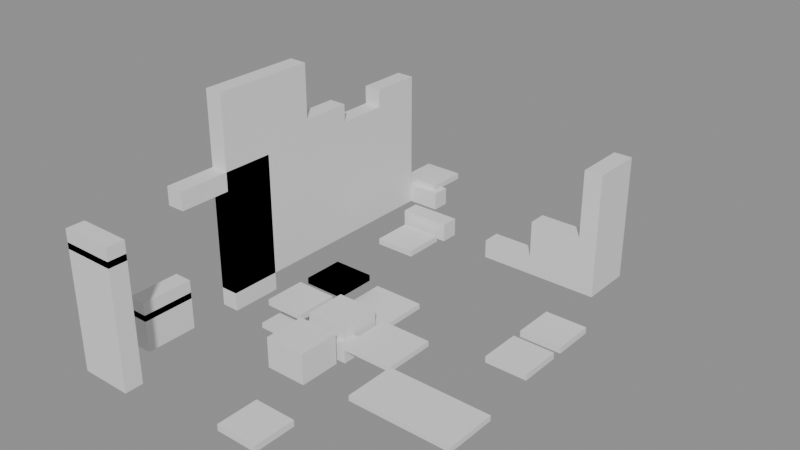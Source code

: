 # Source: building_lego.blend  (saved by Blender 5.0.119; exported with 4.5.12 LTS)
import bpy
from mathutils import Matrix  # noqa: F401  (used for matrix-valued properties, if any)

bpy.ops.wm.read_factory_settings(use_empty=True)
scene = bpy.context.scene
scene.name = 'Scene'

# ---- collections
col_01_paredes_externas = bpy.data.collections.new('01_Paredes_Externas'); scene.collection.children.link(col_01_paredes_externas)
col_02_paredes_internas = bpy.data.collections.new('02_Paredes_Internas'); scene.collection.children.link(col_02_paredes_internas)
col_03_pisos_escadas = bpy.data.collections.new('03_Pisos_Escadas'); scene.collection.children.link(col_03_pisos_escadas)
col_04_moveis_decoracoes = bpy.data.collections.new('04_Moveis_Decoracoes'); scene.collection.children.link(col_04_moveis_decoracoes)

# ---- materials (node trees are filled in below, after node groups)
mat_mat_parede_externa = bpy.data.materials.new('Mat_Parede_Externa')
mat_mat_parede_interna = bpy.data.materials.new('Mat_Parede_Interna')
mat_mat_pisos = bpy.data.materials.new('Mat_Pisos')
mat_mat_moveis = bpy.data.materials.new('Mat_Moveis')

# ---- material node trees
mat_mat_parede_externa.use_nodes = True; mat_mat_parede_externa.node_tree.nodes.clear()
_N = mat_mat_parede_externa.node_tree.nodes; _L = mat_mat_parede_externa.node_tree.links
n0 = _N.new('ShaderNodeBsdfPrincipled'); n0.name = 'BSDF - Pré-fundamentado'; n0.location = (-200, 100)
n1 = _N.new('ShaderNodeOutputMaterial'); n1.name = 'Saída de material'; n1.location = (200, 100)
_L.new(n0.outputs[0], n1.inputs[0])
n1.is_active_output = True
mat_mat_parede_interna.use_nodes = True; mat_mat_parede_interna.node_tree.nodes.clear()
_N = mat_mat_parede_interna.node_tree.nodes; _L = mat_mat_parede_interna.node_tree.links
n0 = _N.new('ShaderNodeBsdfPrincipled'); n0.name = 'BSDF - Pré-fundamentado'; n0.location = (-200, 100)
n1 = _N.new('ShaderNodeOutputMaterial'); n1.name = 'Saída de material'; n1.location = (200, 100)
_L.new(n0.outputs[0], n1.inputs[0])
n1.is_active_output = True
mat_mat_pisos.use_nodes = True; mat_mat_pisos.node_tree.nodes.clear()
_N = mat_mat_pisos.node_tree.nodes; _L = mat_mat_pisos.node_tree.links
n0 = _N.new('ShaderNodeBsdfPrincipled'); n0.name = 'BSDF - Pré-fundamentado'; n0.location = (-200, 100)
n1 = _N.new('ShaderNodeOutputMaterial'); n1.name = 'Saída de material'; n1.location = (200, 100)
_L.new(n0.outputs[0], n1.inputs[0])
n1.is_active_output = True
mat_mat_moveis.use_nodes = True; mat_mat_moveis.node_tree.nodes.clear()
_N = mat_mat_moveis.node_tree.nodes; _L = mat_mat_moveis.node_tree.links
n0 = _N.new('ShaderNodeBsdfPrincipled'); n0.name = 'BSDF - Pré-fundamentado'; n0.location = (-200, 100)
n1 = _N.new('ShaderNodeOutputMaterial'); n1.name = 'Saída de material'; n1.location = (200, 100)
_L.new(n0.outputs[0], n1.inputs[0])
n1.is_active_output = True

# ---- meshes
me_bloco_secret_door_842_2112_z_2 = bpy.data.meshes.new('Bloco_secret_door_842_2112_z-2')
me_bloco_secret_door_842_2112_z_2.from_pydata([(-0.5, -0.175, -1.2), (0.5, -0.175, -1.2), (0.5, 0.175, -1.2), (-0.5, 0.175, -1.2), (-0.5, -0.175, 1.2), (0.5, -0.175, 1.2), (0.5, 0.175, 1.2), (-0.5, 0.175, 1.2)], [], [(0, 1, 2, 3), (4, 7, 6, 5), (0, 4, 5, 1), (2, 6, 7, 3), (0, 3, 7, 4), (1, 5, 6, 2)])
me_bloco_secret_door_842_2112_z_2.materials.append(mat_mat_parede_externa)
me_bloco_secret_door_842_2112_z_2.update()
me_bloco_stone_arch_842_2112_z17 = bpy.data.meshes.new('Bloco_stone_arch_842_2112_z17')
me_bloco_stone_arch_842_2112_z17.from_pydata([(-0.5, -0.175, -0.18), (0.5, -0.175, -0.18), (0.5, 0.175, -0.18), (-0.5, 0.175, -0.18), (-0.5, -0.175, 0.18), (0.5, -0.175, 0.18), (0.5, 0.175, 0.18), (-0.5, 0.175, 0.18)], [], [(0, 1, 2, 3), (4, 7, 6, 5), (0, 4, 5, 1), (2, 6, 7, 3), (0, 3, 7, 4), (1, 5, 6, 2)])
me_bloco_stone_arch_842_2112_z17.materials.append(mat_mat_parede_externa)
me_bloco_stone_arch_842_2112_z17.update()
me_bloco_stone_post_842_2120_z0 = bpy.data.meshes.new('Bloco_stone_post_842_2120_z0')
me_bloco_stone_post_842_2120_z0.from_pydata([(-0.5, -0.175, -0.18), (0.5, -0.175, -0.18), (0.5, 0.175, -0.18), (-0.5, 0.175, -0.18), (-0.5, -0.175, 0.18), (0.5, -0.175, 0.18), (0.5, 0.175, 0.18), (-0.5, 0.175, 0.18)], [], [(0, 1, 2, 3), (4, 7, 6, 5), (0, 4, 5, 1), (2, 6, 7, 3), (0, 3, 7, 4), (1, 5, 6, 2)])
me_bloco_stone_post_842_2120_z0.materials.append(mat_mat_parede_externa)
me_bloco_stone_post_842_2120_z0.update()
me_bloco_stone_wall_842_2113_z_2 = bpy.data.meshes.new('Bloco_stone_wall_842_2113_z-2')
me_bloco_stone_wall_842_2113_z_2.from_pydata([(-0.175, -0.5, -0.18), (0.175, -0.5, -0.18), (0.175, 0.5, -0.18), (-0.175, 0.5, -0.18), (-0.175, -0.5, 0.18), (0.175, -0.5, 0.18), (0.175, 0.5, 0.18), (-0.175, 0.5, 0.18)], [], [(0, 1, 2, 3), (4, 7, 6, 5), (0, 4, 5, 1), (2, 6, 7, 3), (0, 3, 7, 4), (1, 5, 6, 2)])
me_bloco_stone_wall_842_2113_z_2.materials.append(mat_mat_parede_externa)
me_bloco_stone_wall_842_2113_z_2.update()
me_bloco_stone_wall_842_2113_z1 = bpy.data.meshes.new('Bloco_stone_wall_842_2113_z1')
me_bloco_stone_wall_842_2113_z1.from_pydata([(-0.175, -0.5, -0.18), (0.175, -0.5, -0.18), (0.175, 0.5, -0.18), (-0.175, 0.5, -0.18), (-0.175, -0.5, 0.18), (0.175, -0.5, 0.18), (0.175, 0.5, 0.18), (-0.175, 0.5, 0.18)], [], [(0, 1, 2, 3), (4, 7, 6, 5), (0, 4, 5, 1), (2, 6, 7, 3), (0, 3, 7, 4), (1, 5, 6, 2)])
me_bloco_stone_wall_842_2113_z1.materials.append(mat_mat_parede_externa)
me_bloco_stone_wall_842_2113_z1.update()
me_bloco_stone_arch_842_2113_z3 = bpy.data.meshes.new('Bloco_stone_arch_842_2113_z3')
me_bloco_stone_arch_842_2113_z3.from_pydata([(-0.175, -0.5, -0.18), (0.175, -0.5, -0.18), (0.175, 0.5, -0.18), (-0.175, 0.5, -0.18), (-0.175, -0.5, 0.18), (0.175, -0.5, 0.18), (0.175, 0.5, 0.18), (-0.175, 0.5, 0.18)], [], [(0, 1, 2, 3), (4, 7, 6, 5), (0, 4, 5, 1), (2, 6, 7, 3), (0, 3, 7, 4), (1, 5, 6, 2)])
me_bloco_stone_arch_842_2113_z3.materials.append(mat_mat_parede_externa)
me_bloco_stone_arch_842_2113_z3.update()
me_bloco_stone_arch_842_2114_z17 = bpy.data.meshes.new('Bloco_stone_arch_842_2114_z17')
me_bloco_stone_arch_842_2114_z17.from_pydata([(-0.175, -0.5, -0.18), (0.175, -0.5, -0.18), (0.175, 0.5, -0.18), (-0.175, 0.5, -0.18), (-0.175, -0.5, 0.18), (0.175, -0.5, 0.18), (0.175, 0.5, 0.18), (-0.175, 0.5, 0.18)], [], [(0, 1, 2, 3), (4, 7, 6, 5), (0, 4, 5, 1), (2, 6, 7, 3), (0, 3, 7, 4), (1, 5, 6, 2)])
me_bloco_stone_arch_842_2114_z17.materials.append(mat_mat_parede_externa)
me_bloco_stone_arch_842_2114_z17.update()
me_bloco_stone_wall_842_2115_z_3 = bpy.data.meshes.new('Bloco_stone_wall_842_2115_z-3')
me_bloco_stone_wall_842_2115_z_3.from_pydata([(-0.175, -0.5, -1.2), (0.175, -0.5, -1.2), (0.175, 0.5, -1.2), (-0.175, 0.5, -1.2), (-0.175, -0.5, 1.2), (0.175, -0.5, 1.2), (0.175, 0.5, 1.2), (-0.175, 0.5, 1.2)], [], [(0, 1, 2, 3), (4, 7, 6, 5), (0, 4, 5, 1), (2, 6, 7, 3), (0, 3, 7, 4), (1, 5, 6, 2)])
me_bloco_stone_wall_842_2115_z_3.materials.append(mat_mat_parede_externa)
me_bloco_stone_wall_842_2115_z_3.update()
me_bloco_stone_arch_842_2115_z0 = bpy.data.meshes.new('Bloco_stone_arch_842_2115_z0')
me_bloco_stone_arch_842_2115_z0.from_pydata([(-0.175, -0.5, -1.2), (0.175, -0.5, -1.2), (0.175, 0.5, -1.2), (-0.175, 0.5, -1.2), (-0.175, -0.5, 1.2), (0.175, -0.5, 1.2), (0.175, 0.5, 1.2), (-0.175, 0.5, 1.2)], [], [(0, 1, 2, 3), (4, 7, 6, 5), (0, 4, 5, 1), (2, 6, 7, 3), (0, 3, 7, 4), (1, 5, 6, 2)])
me_bloco_stone_arch_842_2115_z0.materials.append(mat_mat_parede_externa)
me_bloco_stone_arch_842_2115_z0.update()
me_bloco_stone_post_842_2115_z17 = bpy.data.meshes.new('Bloco_stone_post_842_2115_z17')
me_bloco_stone_post_842_2115_z17.from_pydata([(-0.175, -0.5, -0.18), (0.175, -0.5, -0.18), (0.175, 0.5, -0.18), (-0.175, 0.5, -0.18), (-0.175, -0.5, 0.18), (0.175, -0.5, 0.18), (0.175, 0.5, 0.18), (-0.175, 0.5, 0.18)], [], [(0, 1, 2, 3), (4, 7, 6, 5), (0, 4, 5, 1), (2, 6, 7, 3), (0, 3, 7, 4), (1, 5, 6, 2)])
me_bloco_stone_post_842_2115_z17.materials.append(mat_mat_parede_externa)
me_bloco_stone_post_842_2115_z17.update()
me_bloco_stone_wall_842_2115_z20 = bpy.data.meshes.new('Bloco_stone_wall_842_2115_z20')
me_bloco_stone_wall_842_2115_z20.from_pydata([(-0.175, -0.5, -0.18), (0.175, -0.5, -0.18), (0.175, 0.5, -0.18), (-0.175, 0.5, -0.18), (-0.175, -0.5, 0.18), (0.175, -0.5, 0.18), (0.175, 0.5, 0.18), (-0.175, 0.5, 0.18)], [], [(0, 1, 2, 3), (4, 7, 6, 5), (0, 4, 5, 1), (2, 6, 7, 3), (0, 3, 7, 4), (1, 5, 6, 2)])
me_bloco_stone_wall_842_2115_z20.materials.append(mat_mat_parede_externa)
me_bloco_stone_wall_842_2115_z20.update()
me_bloco_stone_post_842_2115_z23 = bpy.data.meshes.new('Bloco_stone_post_842_2115_z23')
me_bloco_stone_post_842_2115_z23.from_pydata([(-0.175, -0.5, -0.18), (0.175, -0.5, -0.18), (0.175, 0.5, -0.18), (-0.175, 0.5, -0.18), (-0.175, -0.5, 0.18), (0.175, -0.5, 0.18), (0.175, 0.5, 0.18), (-0.175, 0.5, 0.18)], [], [(0, 1, 2, 3), (4, 7, 6, 5), (0, 4, 5, 1), (2, 6, 7, 3), (0, 3, 7, 4), (1, 5, 6, 2)])
me_bloco_stone_post_842_2115_z23.materials.append(mat_mat_parede_externa)
me_bloco_stone_post_842_2115_z23.update()
me_bloco_stone_arch_842_2115_z26 = bpy.data.meshes.new('Bloco_stone_arch_842_2115_z26')
me_bloco_stone_arch_842_2115_z26.from_pydata([(-0.175, -0.5, -0.18), (0.175, -0.5, -0.18), (0.175, 0.5, -0.18), (-0.175, 0.5, -0.18), (-0.175, -0.5, 0.18), (0.175, -0.5, 0.18), (0.175, 0.5, 0.18), (-0.175, 0.5, 0.18)], [], [(0, 1, 2, 3), (4, 7, 6, 5), (0, 4, 5, 1), (2, 6, 7, 3), (0, 3, 7, 4), (1, 5, 6, 2)])
me_bloco_stone_arch_842_2115_z26.materials.append(mat_mat_parede_externa)
me_bloco_stone_arch_842_2115_z26.update()
me_bloco_stone_post_842_2115_z29 = bpy.data.meshes.new('Bloco_stone_post_842_2115_z29')
me_bloco_stone_post_842_2115_z29.from_pydata([(-0.175, -0.5, -0.18), (0.175, -0.5, -0.18), (0.175, 0.5, -0.18), (-0.175, 0.5, -0.18), (-0.175, -0.5, 0.18), (0.175, -0.5, 0.18), (0.175, 0.5, 0.18), (-0.175, 0.5, 0.18)], [], [(0, 1, 2, 3), (4, 7, 6, 5), (0, 4, 5, 1), (2, 6, 7, 3), (0, 3, 7, 4), (1, 5, 6, 2)])
me_bloco_stone_post_842_2115_z29.materials.append(mat_mat_parede_externa)
me_bloco_stone_post_842_2115_z29.update()
me_bloco_stone_wall_842_2116_z0 = bpy.data.meshes.new('Bloco_stone_wall_842_2116_z0')
me_bloco_stone_wall_842_2116_z0.from_pydata([(-0.175, -0.5, -1.2), (0.175, -0.5, -1.2), (0.175, 0.5, -1.2), (-0.175, 0.5, -1.2), (-0.175, -0.5, 1.2), (0.175, -0.5, 1.2), (0.175, 0.5, 1.2), (-0.175, 0.5, 1.2)], [], [(0, 1, 2, 3), (4, 7, 6, 5), (0, 4, 5, 1), (2, 6, 7, 3), (0, 3, 7, 4), (1, 5, 6, 2)])
me_bloco_stone_wall_842_2116_z0.materials.append(mat_mat_parede_externa)
me_bloco_stone_wall_842_2116_z0.update()
me_bloco_stone_arch_842_2116_z20 = bpy.data.meshes.new('Bloco_stone_arch_842_2116_z20')
me_bloco_stone_arch_842_2116_z20.from_pydata([(-0.175, -0.5, -0.18), (0.175, -0.5, -0.18), (0.175, 0.5, -0.18), (-0.175, 0.5, -0.18), (-0.175, -0.5, 0.18), (0.175, -0.5, 0.18), (0.175, 0.5, 0.18), (-0.175, 0.5, 0.18)], [], [(0, 1, 2, 3), (4, 7, 6, 5), (0, 4, 5, 1), (2, 6, 7, 3), (0, 3, 7, 4), (1, 5, 6, 2)])
me_bloco_stone_arch_842_2116_z20.materials.append(mat_mat_parede_externa)
me_bloco_stone_arch_842_2116_z20.update()
me_bloco_stone_post_842_2116_z23 = bpy.data.meshes.new('Bloco_stone_post_842_2116_z23')
me_bloco_stone_post_842_2116_z23.from_pydata([(-0.175, -0.5, -0.18), (0.175, -0.5, -0.18), (0.175, 0.5, -0.18), (-0.175, 0.5, -0.18), (-0.175, -0.5, 0.18), (0.175, -0.5, 0.18), (0.175, 0.5, 0.18), (-0.175, 0.5, 0.18)], [], [(0, 1, 2, 3), (4, 7, 6, 5), (0, 4, 5, 1), (2, 6, 7, 3), (0, 3, 7, 4), (1, 5, 6, 2)])
me_bloco_stone_post_842_2116_z23.materials.append(mat_mat_parede_externa)
me_bloco_stone_post_842_2116_z23.update()
me_bloco_stone_post_842_2116_z26 = bpy.data.meshes.new('Bloco_stone_post_842_2116_z26')
me_bloco_stone_post_842_2116_z26.from_pydata([(-0.175, -0.5, -0.18), (0.175, -0.5, -0.18), (0.175, 0.5, -0.18), (-0.175, 0.5, -0.18), (-0.175, -0.5, 0.18), (0.175, -0.5, 0.18), (0.175, 0.5, 0.18), (-0.175, 0.5, 0.18)], [], [(0, 1, 2, 3), (4, 7, 6, 5), (0, 4, 5, 1), (2, 6, 7, 3), (0, 3, 7, 4), (1, 5, 6, 2)])
me_bloco_stone_post_842_2116_z26.materials.append(mat_mat_parede_externa)
me_bloco_stone_post_842_2116_z26.update()
me_bloco_stone_arch_842_2116_z29 = bpy.data.meshes.new('Bloco_stone_arch_842_2116_z29')
me_bloco_stone_arch_842_2116_z29.from_pydata([(-0.175, -0.5, -0.18), (0.175, -0.5, -0.18), (0.175, 0.5, -0.18), (-0.175, 0.5, -0.18), (-0.175, -0.5, 0.18), (0.175, -0.5, 0.18), (0.175, 0.5, 0.18), (-0.175, 0.5, 0.18)], [], [(0, 1, 2, 3), (4, 7, 6, 5), (0, 4, 5, 1), (2, 6, 7, 3), (0, 3, 7, 4), (1, 5, 6, 2)])
me_bloco_stone_arch_842_2116_z29.materials.append(mat_mat_parede_externa)
me_bloco_stone_arch_842_2116_z29.update()
me_bloco_stone_wall_842_2117_z0 = bpy.data.meshes.new('Bloco_stone_wall_842_2117_z0')
me_bloco_stone_wall_842_2117_z0.from_pydata([(-0.175, -0.5, -1.2), (0.175, -0.5, -1.2), (0.175, 0.5, -1.2), (-0.175, 0.5, -1.2), (-0.175, -0.5, 1.2), (0.175, -0.5, 1.2), (0.175, 0.5, 1.2), (-0.175, 0.5, 1.2)], [], [(0, 1, 2, 3), (4, 7, 6, 5), (0, 4, 5, 1), (2, 6, 7, 3), (0, 3, 7, 4), (1, 5, 6, 2)])
me_bloco_stone_wall_842_2117_z0.materials.append(mat_mat_parede_externa)
me_bloco_stone_wall_842_2117_z0.update()
me_bloco_stone_arch_842_2117_z20 = bpy.data.meshes.new('Bloco_stone_arch_842_2117_z20')
me_bloco_stone_arch_842_2117_z20.from_pydata([(-0.175, -0.5, -0.18), (0.175, -0.5, -0.18), (0.175, 0.5, -0.18), (-0.175, 0.5, -0.18), (-0.175, -0.5, 0.18), (0.175, -0.5, 0.18), (0.175, 0.5, 0.18), (-0.175, 0.5, 0.18)], [], [(0, 1, 2, 3), (4, 7, 6, 5), (0, 4, 5, 1), (2, 6, 7, 3), (0, 3, 7, 4), (1, 5, 6, 2)])
me_bloco_stone_arch_842_2117_z20.materials.append(mat_mat_parede_externa)
me_bloco_stone_arch_842_2117_z20.update()
me_bloco_stone_wall_842_2118_z0 = bpy.data.meshes.new('Bloco_stone_wall_842_2118_z0')
me_bloco_stone_wall_842_2118_z0.from_pydata([(-0.175, -0.5, -1.2), (0.175, -0.5, -1.2), (0.175, 0.5, -1.2), (-0.175, 0.5, -1.2), (-0.175, -0.5, 1.2), (0.175, -0.5, 1.2), (0.175, 0.5, 1.2), (-0.175, 0.5, 1.2)], [], [(0, 1, 2, 3), (4, 7, 6, 5), (0, 4, 5, 1), (2, 6, 7, 3), (0, 3, 7, 4), (1, 5, 6, 2)])
me_bloco_stone_wall_842_2118_z0.materials.append(mat_mat_parede_externa)
me_bloco_stone_wall_842_2118_z0.update()
me_bloco_stone_wall_842_2119_z0 = bpy.data.meshes.new('Bloco_stone_wall_842_2119_z0')
me_bloco_stone_wall_842_2119_z0.from_pydata([(-0.175, -0.5, -1.2), (0.175, -0.5, -1.2), (0.175, 0.5, -1.2), (-0.175, 0.5, -1.2), (-0.175, -0.5, 1.2), (0.175, -0.5, 1.2), (0.175, 0.5, 1.2), (-0.175, 0.5, 1.2)], [], [(0, 1, 2, 3), (4, 7, 6, 5), (0, 4, 5, 1), (2, 6, 7, 3), (0, 3, 7, 4), (1, 5, 6, 2)])
me_bloco_stone_wall_842_2119_z0.materials.append(mat_mat_parede_externa)
me_bloco_stone_wall_842_2119_z0.update()
me_bloco_stone_post_842_2119_z20 = bpy.data.meshes.new('Bloco_stone_post_842_2119_z20')
me_bloco_stone_post_842_2119_z20.from_pydata([(-0.175, -0.5, -0.18), (0.175, -0.5, -0.18), (0.175, 0.5, -0.18), (-0.175, 0.5, -0.18), (-0.175, -0.5, 0.18), (0.175, -0.5, 0.18), (0.175, 0.5, 0.18), (-0.175, 0.5, 0.18)], [], [(0, 1, 2, 3), (4, 7, 6, 5), (0, 4, 5, 1), (2, 6, 7, 3), (0, 3, 7, 4), (1, 5, 6, 2)])
me_bloco_stone_post_842_2119_z20.materials.append(mat_mat_parede_externa)
me_bloco_stone_post_842_2119_z20.update()
me_bloco_stone_wall_847_2119_z0 = bpy.data.meshes.new('Bloco_stone_wall_847_2119_z0')
me_bloco_stone_wall_847_2119_z0.from_pydata([(-0.175, -0.5, -1.2), (0.175, -0.5, -1.2), (0.175, 0.5, -1.2), (-0.175, 0.5, -1.2), (-0.175, -0.5, 1.2), (0.175, -0.5, 1.2), (0.175, 0.5, 1.2), (-0.175, 0.5, 1.2)], [], [(0, 1, 2, 3), (4, 7, 6, 5), (0, 4, 5, 1), (2, 6, 7, 3), (0, 3, 7, 4), (1, 5, 6, 2)])
me_bloco_stone_wall_847_2119_z0.materials.append(mat_mat_parede_externa)
me_bloco_stone_wall_847_2119_z0.update()
me_bloco_stone_post_844_2115_z_3 = bpy.data.meshes.new('Bloco_stone_post_844_2115_z-3')
me_bloco_stone_post_844_2115_z_3.from_pydata([(-0.5, -0.175, -0.18), (0.5, -0.175, -0.18), (0.5, 0.175, -0.18), (-0.5, 0.175, -0.18), (-0.5, -0.175, 0.18), (0.5, -0.175, 0.18), (0.5, 0.175, 0.18), (-0.5, 0.175, 0.18)], [], [(0, 1, 2, 3), (4, 7, 6, 5), (0, 4, 5, 1), (2, 6, 7, 3), (0, 3, 7, 4), (1, 5, 6, 2)])
me_bloco_stone_post_844_2115_z_3.materials.append(mat_mat_parede_interna)
me_bloco_stone_post_844_2115_z_3.update()
me_bloco_stone_arch_843_2119_z0 = bpy.data.meshes.new('Bloco_stone_arch_843_2119_z0')
me_bloco_stone_arch_843_2119_z0.from_pydata([(-0.5, -0.175, -0.18), (0.5, -0.175, -0.18), (0.5, 0.175, -0.18), (-0.5, 0.175, -0.18), (-0.5, -0.175, 0.18), (0.5, -0.175, 0.18), (0.5, 0.175, 0.18), (-0.5, 0.175, 0.18)], [], [(0, 1, 2, 3), (4, 7, 6, 5), (0, 4, 5, 1), (2, 6, 7, 3), (0, 3, 7, 4), (1, 5, 6, 2)])
me_bloco_stone_arch_843_2119_z0.materials.append(mat_mat_parede_interna)
me_bloco_stone_arch_843_2119_z0.update()
me_bloco_stone_wall_845_2119_z0 = bpy.data.meshes.new('Bloco_stone_wall_845_2119_z0')
me_bloco_stone_wall_845_2119_z0.from_pydata([(-0.5, -0.175, -0.18), (0.5, -0.175, -0.18), (0.5, 0.175, -0.18), (-0.5, 0.175, -0.18), (-0.5, -0.175, 0.18), (0.5, -0.175, 0.18), (0.5, 0.175, 0.18), (-0.5, 0.175, 0.18)], [], [(0, 1, 2, 3), (4, 7, 6, 5), (0, 4, 5, 1), (2, 6, 7, 3), (0, 3, 7, 4), (1, 5, 6, 2)])
me_bloco_stone_wall_845_2119_z0.materials.append(mat_mat_parede_interna)
me_bloco_stone_wall_845_2119_z0.update()
me_bloco_stone_wall_846_2119_z0 = bpy.data.meshes.new('Bloco_stone_wall_846_2119_z0')
me_bloco_stone_wall_846_2119_z0.from_pydata([(-0.5, -0.175, -0.18), (0.5, -0.175, -0.18), (0.5, 0.175, -0.18), (-0.5, 0.175, -0.18), (-0.5, -0.175, 0.18), (0.5, -0.175, 0.18), (0.5, 0.175, 0.18), (-0.5, 0.175, 0.18)], [], [(0, 1, 2, 3), (4, 7, 6, 5), (0, 4, 5, 1), (2, 6, 7, 3), (0, 3, 7, 4), (1, 5, 6, 2)])
me_bloco_stone_wall_846_2119_z0.materials.append(mat_mat_parede_interna)
me_bloco_stone_wall_846_2119_z0.update()
me_bloco_stone_wall_846_2119_z3 = bpy.data.meshes.new('Bloco_stone_wall_846_2119_z3')
me_bloco_stone_wall_846_2119_z3.from_pydata([(-0.5, -0.175, -0.18), (0.5, -0.175, -0.18), (0.5, 0.175, -0.18), (-0.5, 0.175, -0.18), (-0.5, -0.175, 0.18), (0.5, -0.175, 0.18), (0.5, 0.175, 0.18), (-0.5, 0.175, 0.18)], [], [(0, 1, 2, 3), (4, 7, 6, 5), (0, 4, 5, 1), (2, 6, 7, 3), (0, 3, 7, 4), (1, 5, 6, 2)])
me_bloco_stone_wall_846_2119_z3.materials.append(mat_mat_parede_interna)
me_bloco_stone_wall_846_2119_z3.update()
me_bloco_stone_arch_846_2119_z6 = bpy.data.meshes.new('Bloco_stone_arch_846_2119_z6')
me_bloco_stone_arch_846_2119_z6.from_pydata([(-0.5, -0.175, -0.18), (0.5, -0.175, -0.18), (0.5, 0.175, -0.18), (-0.5, 0.175, -0.18), (-0.5, -0.175, 0.18), (0.5, -0.175, 0.18), (0.5, 0.175, 0.18), (-0.5, 0.175, 0.18)], [], [(0, 1, 2, 3), (4, 7, 6, 5), (0, 4, 5, 1), (2, 6, 7, 3), (0, 3, 7, 4), (1, 5, 6, 2)])
me_bloco_stone_arch_846_2119_z6.materials.append(mat_mat_parede_interna)
me_bloco_stone_arch_846_2119_z6.update()
me_piso_woven_mat_846_2114_z0 = bpy.data.meshes.new('Piso_woven_mat_846_2114_z0')
me_piso_woven_mat_846_2114_z0.from_pydata([(-0.5, -0.5, -0.05), (0.5, -0.5, -0.05), (0.5, 0.5, -0.05), (-0.5, 0.5, -0.05), (-0.5, -0.5, 0.05), (0.5, -0.5, 0.05), (0.5, 0.5, 0.05), (-0.5, 0.5, 0.05)], [], [(0, 1, 2, 3), (4, 7, 6, 5), (0, 4, 5, 1), (2, 6, 7, 3), (0, 3, 7, 4), (1, 5, 6, 2)])
me_piso_woven_mat_846_2114_z0.materials.append(mat_mat_pisos)
me_piso_woven_mat_846_2114_z0.update()
me_piso_woven_mat_847_2114_z0 = bpy.data.meshes.new('Piso_woven_mat_847_2114_z0')
me_piso_woven_mat_847_2114_z0.from_pydata([(-0.5, -0.5, -0.05), (0.5, -0.5, -0.05), (0.5, 0.5, -0.05), (-0.5, 0.5, -0.05), (-0.5, -0.5, 0.05), (0.5, -0.5, 0.05), (0.5, 0.5, 0.05), (-0.5, 0.5, 0.05)], [], [(0, 1, 2, 3), (4, 7, 6, 5), (0, 4, 5, 1), (2, 6, 7, 3), (0, 3, 7, 4), (1, 5, 6, 2)])
me_piso_woven_mat_847_2114_z0.materials.append(mat_mat_pisos)
me_piso_woven_mat_847_2114_z0.update()
me_piso_grasses_843_2115_z_3 = bpy.data.meshes.new('Piso_grasses_843_2115_z-3')
me_piso_grasses_843_2115_z_3.from_pydata([(-0.5, -0.5, -0.05), (0.5, -0.5, -0.05), (0.5, 0.5, -0.05), (-0.5, 0.5, -0.05), (-0.5, -0.5, 0.05), (0.5, -0.5, 0.05), (0.5, 0.5, 0.05), (-0.5, 0.5, 0.05)], [], [(0, 1, 2, 3), (4, 7, 6, 5), (0, 4, 5, 1), (2, 6, 7, 3), (0, 3, 7, 4), (1, 5, 6, 2)])
me_piso_grasses_843_2115_z_3.materials.append(mat_mat_pisos)
me_piso_grasses_843_2115_z_3.update()
me_piso_grasses_845_2115_z0 = bpy.data.meshes.new('Piso_grasses_845_2115_z0')
me_piso_grasses_845_2115_z0.from_pydata([(-0.5, -0.5, -0.05), (0.5, -0.5, -0.05), (0.5, 0.5, -0.05), (-0.5, 0.5, -0.05), (-0.5, -0.5, 0.05), (0.5, -0.5, 0.05), (0.5, 0.5, 0.05), (-0.5, 0.5, 0.05)], [], [(0, 1, 2, 3), (4, 7, 6, 5), (0, 4, 5, 1), (2, 6, 7, 3), (0, 3, 7, 4), (1, 5, 6, 2)])
me_piso_grasses_845_2115_z0.materials.append(mat_mat_pisos)
me_piso_grasses_845_2115_z0.update()
me_piso_grasses_844_2116_z_1 = bpy.data.meshes.new('Piso_grasses_844_2116_z-1')
me_piso_grasses_844_2116_z_1.from_pydata([(-0.5, -0.5, -0.05), (0.5, -0.5, -0.05), (0.5, 0.5, -0.05), (-0.5, 0.5, -0.05), (-0.5, -0.5, 0.05), (0.5, -0.5, 0.05), (0.5, 0.5, 0.05), (-0.5, 0.5, 0.05)], [], [(0, 1, 2, 3), (4, 7, 6, 5), (0, 4, 5, 1), (2, 6, 7, 3), (0, 3, 7, 4), (1, 5, 6, 2)])
me_piso_grasses_844_2116_z_1.materials.append(mat_mat_pisos)
me_piso_grasses_844_2116_z_1.update()
me_movel_garbage_845_2112_z0 = bpy.data.meshes.new('Movel_garbage_845_2112_z0')
me_movel_garbage_845_2112_z0.from_pydata([(-0.4, -0.4, -0.06), (0.4, -0.4, -0.06), (0.4, 0.4, -0.06), (-0.4, 0.4, -0.06), (-0.4, -0.4, 0.06), (0.4, -0.4, 0.06), (0.4, 0.4, 0.06), (-0.4, 0.4, 0.06)], [], [(0, 1, 2, 3), (4, 7, 6, 5), (0, 4, 5, 1), (2, 6, 7, 3), (0, 3, 7, 4), (1, 5, 6, 2)])
me_movel_garbage_845_2112_z0.materials.append(mat_mat_moveis)
me_movel_garbage_845_2112_z0.update()
me_movel_boulder_844_2114_z_3 = bpy.data.meshes.new('Movel_boulder_844_2114_z-3')
me_movel_boulder_844_2114_z_3.from_pydata([(-0.4, -0.4, -0.3), (0.4, -0.4, -0.3), (0.4, 0.4, -0.3), (-0.4, 0.4, -0.3), (-0.4, -0.4, 0.3), (0.4, -0.4, 0.3), (0.4, 0.4, 0.3), (-0.4, 0.4, 0.3)], [], [(0, 1, 2, 3), (4, 7, 6, 5), (0, 4, 5, 1), (2, 6, 7, 3), (0, 3, 7, 4), (1, 5, 6, 2)])
me_movel_boulder_844_2114_z_3.materials.append(mat_mat_moveis)
me_movel_boulder_844_2114_z_3.update()
me_movel_fallen_log_843_2115_z0 = bpy.data.meshes.new('Movel_fallen_log_843_2115_z0')
me_movel_fallen_log_843_2115_z0.from_pydata([(-0.4, -0.4, -0.06), (0.4, -0.4, -0.06), (0.4, 0.4, -0.06), (-0.4, 0.4, -0.06), (-0.4, -0.4, 0.06), (0.4, -0.4, 0.06), (0.4, 0.4, 0.06), (-0.4, 0.4, 0.06)], [], [(0, 1, 2, 3), (4, 7, 6, 5), (0, 4, 5, 1), (2, 6, 7, 3), (0, 3, 7, 4), (1, 5, 6, 2)])
me_movel_fallen_log_843_2115_z0.materials.append(mat_mat_moveis)
me_movel_fallen_log_843_2115_z0.update()
me_movel_boulder_844_2115_z_3 = bpy.data.meshes.new('Movel_boulder_844_2115_z-3')
me_movel_boulder_844_2115_z_3.from_pydata([(-0.4, -0.4, -0.3), (0.4, -0.4, -0.3), (0.4, 0.4, -0.3), (-0.4, 0.4, -0.3), (-0.4, -0.4, 0.3), (0.4, -0.4, 0.3), (0.4, 0.4, 0.3), (-0.4, 0.4, 0.3)], [], [(0, 1, 2, 3), (4, 7, 6, 5), (0, 4, 5, 1), (2, 6, 7, 3), (0, 3, 7, 4), (1, 5, 6, 2)])
me_movel_boulder_844_2115_z_3.materials.append(mat_mat_moveis)
me_movel_boulder_844_2115_z_3.update()
me_movel_vines_843_2116_z0 = bpy.data.meshes.new('Movel_vines_843_2116_z0')
me_movel_vines_843_2116_z0.from_pydata([(-0.4, -0.4, -0.06), (0.4, -0.4, -0.06), (0.4, 0.4, -0.06), (-0.4, 0.4, -0.06), (-0.4, -0.4, 0.06), (0.4, -0.4, 0.06), (0.4, 0.4, 0.06), (-0.4, 0.4, 0.06)], [], [(0, 1, 2, 3), (4, 7, 6, 5), (0, 4, 5, 1), (2, 6, 7, 3), (0, 3, 7, 4), (1, 5, 6, 2)])
me_movel_vines_843_2116_z0.materials.append(mat_mat_moveis)
me_movel_vines_843_2116_z0.update()
me_movel_fallen_log_843_2116_z0 = bpy.data.meshes.new('Movel_fallen_log_843_2116_z0')
me_movel_fallen_log_843_2116_z0.from_pydata([(-0.4, -0.4, -0.06), (0.4, -0.4, -0.06), (0.4, 0.4, -0.06), (-0.4, 0.4, -0.06), (-0.4, -0.4, 0.06), (0.4, -0.4, 0.06), (0.4, 0.4, 0.06), (-0.4, 0.4, 0.06)], [], [(0, 1, 2, 3), (4, 7, 6, 5), (0, 4, 5, 1), (2, 6, 7, 3), (0, 3, 7, 4), (1, 5, 6, 2)])
me_movel_fallen_log_843_2116_z0.materials.append(mat_mat_moveis)
me_movel_fallen_log_843_2116_z0.update()
me_movel_mushrooms_847_2116_z0 = bpy.data.meshes.new('Movel_mushrooms_847_2116_z0')
me_movel_mushrooms_847_2116_z0.from_pydata([(-0.4, -0.4, -0.06), (0.4, -0.4, -0.06), (0.4, 0.4, -0.06), (-0.4, 0.4, -0.06), (-0.4, -0.4, 0.06), (0.4, -0.4, 0.06), (0.4, 0.4, 0.06), (-0.4, 0.4, 0.06)], [], [(0, 1, 2, 3), (4, 7, 6, 5), (0, 4, 5, 1), (2, 6, 7, 3), (0, 3, 7, 4), (1, 5, 6, 2)])
me_movel_mushrooms_847_2116_z0.materials.append(mat_mat_moveis)
me_movel_mushrooms_847_2116_z0.update()
me_movel_mushrooms_847_2117_z0 = bpy.data.meshes.new('Movel_mushrooms_847_2117_z0')
me_movel_mushrooms_847_2117_z0.from_pydata([(-0.4, -0.4, -0.06), (0.4, -0.4, -0.06), (0.4, 0.4, -0.06), (-0.4, 0.4, -0.06), (-0.4, -0.4, 0.06), (0.4, -0.4, 0.06), (0.4, 0.4, 0.06), (-0.4, 0.4, 0.06)], [], [(0, 1, 2, 3), (4, 7, 6, 5), (0, 4, 5, 1), (2, 6, 7, 3), (0, 3, 7, 4), (1, 5, 6, 2)])
me_movel_mushrooms_847_2117_z0.materials.append(mat_mat_moveis)
me_movel_mushrooms_847_2117_z0.update()
me_movel_vines_843_2118_z0 = bpy.data.meshes.new('Movel_vines_843_2118_z0')
me_movel_vines_843_2118_z0.from_pydata([(-0.4, -0.4, -0.06), (0.4, -0.4, -0.06), (0.4, 0.4, -0.06), (-0.4, 0.4, -0.06), (-0.4, -0.4, 0.06), (0.4, -0.4, 0.06), (0.4, 0.4, 0.06), (-0.4, 0.4, 0.06)], [], [(0, 1, 2, 3), (4, 7, 6, 5), (0, 4, 5, 1), (2, 6, 7, 3), (0, 3, 7, 4), (1, 5, 6, 2)])
me_movel_vines_843_2118_z0.materials.append(mat_mat_moveis)
me_movel_vines_843_2118_z0.update()
me_movel_vines_842_2120_z3 = bpy.data.meshes.new('Movel_vines_842_2120_z3')
me_movel_vines_842_2120_z3.from_pydata([(-0.4, -0.4, -0.06), (0.4, -0.4, -0.06), (0.4, 0.4, -0.06), (-0.4, 0.4, -0.06), (-0.4, -0.4, 0.06), (0.4, -0.4, 0.06), (0.4, 0.4, 0.06), (-0.4, 0.4, 0.06)], [], [(0, 1, 2, 3), (4, 7, 6, 5), (0, 4, 5, 1), (2, 6, 7, 3), (0, 3, 7, 4), (1, 5, 6, 2)])
me_movel_vines_842_2120_z3.materials.append(mat_mat_moveis)
me_movel_vines_842_2120_z3.update()

# ---- objects
ob_parede_externa_norte_y2112_x842_842 = bpy.data.objects.new('Parede_Externa_Norte_Y2112_X842_842', None)
ob_bloco_secret_door_842_2112_z_2 = bpy.data.objects.new('Bloco_secret_door_842_2112_z-2', me_bloco_secret_door_842_2112_z_2)
ob_bloco_stone_arch_842_2112_z17 = bpy.data.objects.new('Bloco_stone_arch_842_2112_z17', me_bloco_stone_arch_842_2112_z17)
ob_parede_externa_sul_y2120_x842_842 = bpy.data.objects.new('Parede_Externa_Sul_Y2120_X842_842', None)
ob_bloco_stone_post_842_2120_z0 = bpy.data.objects.new('Bloco_stone_post_842_2120_z0', me_bloco_stone_post_842_2120_z0)
ob_parede_externa_oeste_x842_y2113_2119 = bpy.data.objects.new('Parede_Externa_Oeste_X842_Y2113_2119', None)
ob_bloco_stone_wall_842_2113_z_2 = bpy.data.objects.new('Bloco_stone_wall_842_2113_z-2', me_bloco_stone_wall_842_2113_z_2)
ob_bloco_stone_wall_842_2113_z1 = bpy.data.objects.new('Bloco_stone_wall_842_2113_z1', me_bloco_stone_wall_842_2113_z1)
ob_bloco_stone_arch_842_2113_z3 = bpy.data.objects.new('Bloco_stone_arch_842_2113_z3', me_bloco_stone_arch_842_2113_z3)
ob_bloco_stone_arch_842_2114_z17 = bpy.data.objects.new('Bloco_stone_arch_842_2114_z17', me_bloco_stone_arch_842_2114_z17)
ob_bloco_stone_wall_842_2115_z_3 = bpy.data.objects.new('Bloco_stone_wall_842_2115_z-3', me_bloco_stone_wall_842_2115_z_3)
ob_bloco_stone_arch_842_2115_z0 = bpy.data.objects.new('Bloco_stone_arch_842_2115_z0', me_bloco_stone_arch_842_2115_z0)
ob_bloco_stone_post_842_2115_z17 = bpy.data.objects.new('Bloco_stone_post_842_2115_z17', me_bloco_stone_post_842_2115_z17)
ob_bloco_stone_wall_842_2115_z20 = bpy.data.objects.new('Bloco_stone_wall_842_2115_z20', me_bloco_stone_wall_842_2115_z20)
ob_bloco_stone_post_842_2115_z23 = bpy.data.objects.new('Bloco_stone_post_842_2115_z23', me_bloco_stone_post_842_2115_z23)
ob_bloco_stone_arch_842_2115_z26 = bpy.data.objects.new('Bloco_stone_arch_842_2115_z26', me_bloco_stone_arch_842_2115_z26)
ob_bloco_stone_post_842_2115_z29 = bpy.data.objects.new('Bloco_stone_post_842_2115_z29', me_bloco_stone_post_842_2115_z29)
ob_bloco_stone_wall_842_2116_z0 = bpy.data.objects.new('Bloco_stone_wall_842_2116_z0', me_bloco_stone_wall_842_2116_z0)
ob_bloco_stone_arch_842_2116_z20 = bpy.data.objects.new('Bloco_stone_arch_842_2116_z20', me_bloco_stone_arch_842_2116_z20)
ob_bloco_stone_post_842_2116_z23 = bpy.data.objects.new('Bloco_stone_post_842_2116_z23', me_bloco_stone_post_842_2116_z23)
ob_bloco_stone_post_842_2116_z26 = bpy.data.objects.new('Bloco_stone_post_842_2116_z26', me_bloco_stone_post_842_2116_z26)
ob_bloco_stone_arch_842_2116_z29 = bpy.data.objects.new('Bloco_stone_arch_842_2116_z29', me_bloco_stone_arch_842_2116_z29)
ob_bloco_stone_wall_842_2117_z0 = bpy.data.objects.new('Bloco_stone_wall_842_2117_z0', me_bloco_stone_wall_842_2117_z0)
ob_bloco_stone_arch_842_2117_z20 = bpy.data.objects.new('Bloco_stone_arch_842_2117_z20', me_bloco_stone_arch_842_2117_z20)
ob_bloco_stone_wall_842_2118_z0 = bpy.data.objects.new('Bloco_stone_wall_842_2118_z0', me_bloco_stone_wall_842_2118_z0)
ob_bloco_stone_wall_842_2119_z0 = bpy.data.objects.new('Bloco_stone_wall_842_2119_z0', me_bloco_stone_wall_842_2119_z0)
ob_bloco_stone_post_842_2119_z20 = bpy.data.objects.new('Bloco_stone_post_842_2119_z20', me_bloco_stone_post_842_2119_z20)
ob_parede_externa_leste_x847_y2119_2119 = bpy.data.objects.new('Parede_Externa_Leste_X847_Y2119_2119', None)
ob_bloco_stone_wall_847_2119_z0 = bpy.data.objects.new('Bloco_stone_wall_847_2119_z0', me_bloco_stone_wall_847_2119_z0)
ob_parede_interna_ew_02_y2115_x844_844 = bpy.data.objects.new('Parede_Interna_EW_02_Y2115_X844_844', None)
ob_bloco_stone_post_844_2115_z_3 = bpy.data.objects.new('Bloco_stone_post_844_2115_z-3', me_bloco_stone_post_844_2115_z_3)
ob_parede_interna_ew_03_y2119_x843_846 = bpy.data.objects.new('Parede_Interna_EW_03_Y2119_X843_846', None)
ob_bloco_stone_arch_843_2119_z0 = bpy.data.objects.new('Bloco_stone_arch_843_2119_z0', me_bloco_stone_arch_843_2119_z0)
ob_bloco_stone_wall_845_2119_z0 = bpy.data.objects.new('Bloco_stone_wall_845_2119_z0', me_bloco_stone_wall_845_2119_z0)
ob_bloco_stone_wall_846_2119_z0 = bpy.data.objects.new('Bloco_stone_wall_846_2119_z0', me_bloco_stone_wall_846_2119_z0)
ob_bloco_stone_wall_846_2119_z3 = bpy.data.objects.new('Bloco_stone_wall_846_2119_z3', me_bloco_stone_wall_846_2119_z3)
ob_bloco_stone_arch_846_2119_z6 = bpy.data.objects.new('Bloco_stone_arch_846_2119_z6', me_bloco_stone_arch_846_2119_z6)
ob_pisos_lajes = bpy.data.objects.new('Pisos_Lajes', None)
ob_piso_woven_mat_846_2114_z0 = bpy.data.objects.new('Piso_woven_mat_846_2114_z0', me_piso_woven_mat_846_2114_z0)
ob_piso_woven_mat_847_2114_z0 = bpy.data.objects.new('Piso_woven_mat_847_2114_z0', me_piso_woven_mat_847_2114_z0)
ob_piso_grasses_843_2115_z_3 = bpy.data.objects.new('Piso_grasses_843_2115_z-3', me_piso_grasses_843_2115_z_3)
ob_piso_grasses_845_2115_z0 = bpy.data.objects.new('Piso_grasses_845_2115_z0', me_piso_grasses_845_2115_z0)
ob_piso_grasses_844_2116_z_1 = bpy.data.objects.new('Piso_grasses_844_2116_z-1', me_piso_grasses_844_2116_z_1)
ob_moveis_decoracoes = bpy.data.objects.new('Moveis_Decoracoes', None)
ob_movel_garbage_845_2112_z0 = bpy.data.objects.new('Movel_garbage_845_2112_z0', me_movel_garbage_845_2112_z0)
ob_movel_boulder_844_2114_z_3 = bpy.data.objects.new('Movel_boulder_844_2114_z-3', me_movel_boulder_844_2114_z_3)
ob_movel_fallen_log_843_2115_z0 = bpy.data.objects.new('Movel_fallen_log_843_2115_z0', me_movel_fallen_log_843_2115_z0)
ob_movel_boulder_844_2115_z_3 = bpy.data.objects.new('Movel_boulder_844_2115_z-3', me_movel_boulder_844_2115_z_3)
ob_movel_vines_843_2116_z0 = bpy.data.objects.new('Movel_vines_843_2116_z0', me_movel_vines_843_2116_z0)
ob_movel_fallen_log_843_2116_z0 = bpy.data.objects.new('Movel_fallen_log_843_2116_z0', me_movel_fallen_log_843_2116_z0)
ob_movel_mushrooms_847_2116_z0 = bpy.data.objects.new('Movel_mushrooms_847_2116_z0', me_movel_mushrooms_847_2116_z0)
ob_movel_mushrooms_847_2117_z0 = bpy.data.objects.new('Movel_mushrooms_847_2117_z0', me_movel_mushrooms_847_2117_z0)
ob_movel_vines_843_2118_z0 = bpy.data.objects.new('Movel_vines_843_2118_z0', me_movel_vines_843_2118_z0)
ob_movel_vines_842_2120_z3 = bpy.data.objects.new('Movel_vines_842_2120_z3', me_movel_vines_842_2120_z3)

# ---- transforms, parenting, visibility, modifiers, constraints
ob_parede_externa_norte_y2112_x842_842.location = (-2.5, -4.0, 0.12)
ob_parede_externa_norte_y2112_x842_842.empty_display_type = 'CUBE'
ob_bloco_secret_door_842_2112_z_2.parent = ob_parede_externa_norte_y2112_x842_842
ob_bloco_secret_door_842_2112_z_2.matrix_parent_inverse = Matrix(((1.0, -0.0, 0.0, 2.5), (-0.0, 1.0, -0.0, 4.0), (0.0, -0.0, 1.0, -0.12), (-0.0, 0.0, -0.0, 1.0)))
ob_bloco_secret_door_842_2112_z_2.location = (-2.5, -4.325, 1.32)
ob_bloco_stone_arch_842_2112_z17.parent = ob_parede_externa_norte_y2112_x842_842
ob_bloco_stone_arch_842_2112_z17.matrix_parent_inverse = Matrix(((1.0, -0.0, 0.0, 2.5), (-0.0, 1.0, -0.0, 4.0), (0.0, -0.0, 1.0, -0.12), (-0.0, 0.0, -0.0, 1.0)))
ob_bloco_stone_arch_842_2112_z17.location = (-2.5, -4.325, 2.58)
ob_parede_externa_sul_y2120_x842_842.location = (-2.5, 4.0, 0.36)
ob_parede_externa_sul_y2120_x842_842.empty_display_type = 'CUBE'
ob_bloco_stone_post_842_2120_z0.parent = ob_parede_externa_sul_y2120_x842_842
ob_bloco_stone_post_842_2120_z0.matrix_parent_inverse = Matrix(((1.0, -0.0, 0.0, 2.5), (-0.0, 1.0, -0.0, -4.0), (0.0, -0.0, 1.0, -0.36), (-0.0, 0.0, -0.0, 1.0)))
ob_bloco_stone_post_842_2120_z0.location = (-2.5, 3.675, 0.54)
ob_parede_externa_oeste_x842_y2113_2119.location = (-2.5, 0.0, 0.0)
ob_parede_externa_oeste_x842_y2113_2119.empty_display_type = 'CUBE'
ob_bloco_stone_wall_842_2113_z_2.parent = ob_parede_externa_oeste_x842_y2113_2119
ob_bloco_stone_wall_842_2113_z_2.matrix_parent_inverse = Matrix(((1.0, -0.0, 0.0, 2.5), (-0.0, 1.0, -0.0, 0.0), (0.0, -0.0, 1.0, -0.0), (-0.0, 0.0, -0.0, 1.0)))
ob_bloco_stone_wall_842_2113_z_2.location = (-2.825, -3.0, 0.3)
ob_bloco_stone_wall_842_2113_z1.parent = ob_parede_externa_oeste_x842_y2113_2119
ob_bloco_stone_wall_842_2113_z1.matrix_parent_inverse = Matrix(((1.0, -0.0, 0.0, 2.5), (-0.0, 1.0, -0.0, 0.0), (0.0, -0.0, 1.0, -0.0), (-0.0, 0.0, -0.0, 1.0)))
ob_bloco_stone_wall_842_2113_z1.location = (-2.825, -3.0, 0.66)
ob_bloco_stone_arch_842_2113_z3.parent = ob_parede_externa_oeste_x842_y2113_2119
ob_bloco_stone_arch_842_2113_z3.matrix_parent_inverse = Matrix(((1.0, -0.0, 0.0, 2.5), (-0.0, 1.0, -0.0, 0.0), (0.0, -0.0, 1.0, -0.0), (-0.0, 0.0, -0.0, 1.0)))
ob_bloco_stone_arch_842_2113_z3.location = (-2.825, -3.0, 0.9)
ob_bloco_stone_arch_842_2114_z17.parent = ob_parede_externa_oeste_x842_y2113_2119
ob_bloco_stone_arch_842_2114_z17.matrix_parent_inverse = Matrix(((1.0, -0.0, 0.0, 2.5), (-0.0, 1.0, -0.0, 0.0), (0.0, -0.0, 1.0, -0.0), (-0.0, 0.0, -0.0, 1.0)))
ob_bloco_stone_arch_842_2114_z17.location = (-2.825, -2.0, 2.58)
ob_bloco_stone_wall_842_2115_z_3.parent = ob_parede_externa_oeste_x842_y2113_2119
ob_bloco_stone_wall_842_2115_z_3.matrix_parent_inverse = Matrix(((1.0, -0.0, 0.0, 2.5), (-0.0, 1.0, -0.0, 0.0), (0.0, -0.0, 1.0, -0.0), (-0.0, 0.0, -0.0, 1.0)))
ob_bloco_stone_wall_842_2115_z_3.location = (-2.825, -1.0, 1.2)
ob_bloco_stone_arch_842_2115_z0.parent = ob_parede_externa_oeste_x842_y2113_2119
ob_bloco_stone_arch_842_2115_z0.matrix_parent_inverse = Matrix(((1.0, -0.0, 0.0, 2.5), (-0.0, 1.0, -0.0, 0.0), (0.0, -0.0, 1.0, -0.0), (-0.0, 0.0, -0.0, 1.0)))
ob_bloco_stone_arch_842_2115_z0.location = (-2.825, -1.0, 1.56)
ob_bloco_stone_post_842_2115_z17.parent = ob_parede_externa_oeste_x842_y2113_2119
ob_bloco_stone_post_842_2115_z17.matrix_parent_inverse = Matrix(((1.0, -0.0, 0.0, 2.5), (-0.0, 1.0, -0.0, 0.0), (0.0, -0.0, 1.0, -0.0), (-0.0, 0.0, -0.0, 1.0)))
ob_bloco_stone_post_842_2115_z17.location = (-2.825, -1.0, 2.58)
ob_bloco_stone_wall_842_2115_z20.parent = ob_parede_externa_oeste_x842_y2113_2119
ob_bloco_stone_wall_842_2115_z20.matrix_parent_inverse = Matrix(((1.0, -0.0, 0.0, 2.5), (-0.0, 1.0, -0.0, 0.0), (0.0, -0.0, 1.0, -0.0), (-0.0, 0.0, -0.0, 1.0)))
ob_bloco_stone_wall_842_2115_z20.location = (-2.825, -1.0, 2.94)
ob_bloco_stone_post_842_2115_z23.parent = ob_parede_externa_oeste_x842_y2113_2119
ob_bloco_stone_post_842_2115_z23.matrix_parent_inverse = Matrix(((1.0, -0.0, 0.0, 2.5), (-0.0, 1.0, -0.0, 0.0), (0.0, -0.0, 1.0, -0.0), (-0.0, 0.0, -0.0, 1.0)))
ob_bloco_stone_post_842_2115_z23.location = (-2.825, -1.0, 3.3)
ob_bloco_stone_arch_842_2115_z26.parent = ob_parede_externa_oeste_x842_y2113_2119
ob_bloco_stone_arch_842_2115_z26.matrix_parent_inverse = Matrix(((1.0, -0.0, 0.0, 2.5), (-0.0, 1.0, -0.0, 0.0), (0.0, -0.0, 1.0, -0.0), (-0.0, 0.0, -0.0, 1.0)))
ob_bloco_stone_arch_842_2115_z26.location = (-2.825, -1.0, 3.66)
ob_bloco_stone_post_842_2115_z29.parent = ob_parede_externa_oeste_x842_y2113_2119
ob_bloco_stone_post_842_2115_z29.matrix_parent_inverse = Matrix(((1.0, -0.0, 0.0, 2.5), (-0.0, 1.0, -0.0, 0.0), (0.0, -0.0, 1.0, -0.0), (-0.0, 0.0, -0.0, 1.0)))
ob_bloco_stone_post_842_2115_z29.location = (-2.825, -1.0, 4.02)
ob_bloco_stone_wall_842_2116_z0.parent = ob_parede_externa_oeste_x842_y2113_2119
ob_bloco_stone_wall_842_2116_z0.matrix_parent_inverse = Matrix(((1.0, -0.0, 0.0, 2.5), (-0.0, 1.0, -0.0, 0.0), (0.0, -0.0, 1.0, -0.0), (-0.0, 0.0, -0.0, 1.0)))
ob_bloco_stone_wall_842_2116_z0.location = (-2.825, 0.0, 1.56)
ob_bloco_stone_arch_842_2116_z20.parent = ob_parede_externa_oeste_x842_y2113_2119
ob_bloco_stone_arch_842_2116_z20.matrix_parent_inverse = Matrix(((1.0, -0.0, 0.0, 2.5), (-0.0, 1.0, -0.0, 0.0), (0.0, -0.0, 1.0, -0.0), (-0.0, 0.0, -0.0, 1.0)))
ob_bloco_stone_arch_842_2116_z20.location = (-2.825, 0.0, 2.94)
ob_bloco_stone_post_842_2116_z23.parent = ob_parede_externa_oeste_x842_y2113_2119
ob_bloco_stone_post_842_2116_z23.matrix_parent_inverse = Matrix(((1.0, -0.0, 0.0, 2.5), (-0.0, 1.0, -0.0, 0.0), (0.0, -0.0, 1.0, -0.0), (-0.0, 0.0, -0.0, 1.0)))
ob_bloco_stone_post_842_2116_z23.location = (-2.825, 0.0, 3.3)
ob_bloco_stone_post_842_2116_z26.parent = ob_parede_externa_oeste_x842_y2113_2119
ob_bloco_stone_post_842_2116_z26.matrix_parent_inverse = Matrix(((1.0, -0.0, 0.0, 2.5), (-0.0, 1.0, -0.0, 0.0), (0.0, -0.0, 1.0, -0.0), (-0.0, 0.0, -0.0, 1.0)))
ob_bloco_stone_post_842_2116_z26.location = (-2.825, 0.0, 3.66)
ob_bloco_stone_arch_842_2116_z29.parent = ob_parede_externa_oeste_x842_y2113_2119
ob_bloco_stone_arch_842_2116_z29.matrix_parent_inverse = Matrix(((1.0, -0.0, 0.0, 2.5), (-0.0, 1.0, -0.0, 0.0), (0.0, -0.0, 1.0, -0.0), (-0.0, 0.0, -0.0, 1.0)))
ob_bloco_stone_arch_842_2116_z29.location = (-2.825, 0.0, 4.02)
ob_bloco_stone_wall_842_2117_z0.parent = ob_parede_externa_oeste_x842_y2113_2119
ob_bloco_stone_wall_842_2117_z0.matrix_parent_inverse = Matrix(((1.0, -0.0, 0.0, 2.5), (-0.0, 1.0, -0.0, 0.0), (0.0, -0.0, 1.0, -0.0), (-0.0, 0.0, -0.0, 1.0)))
ob_bloco_stone_wall_842_2117_z0.location = (-2.825, 1.0, 1.56)
ob_bloco_stone_arch_842_2117_z20.parent = ob_parede_externa_oeste_x842_y2113_2119
ob_bloco_stone_arch_842_2117_z20.matrix_parent_inverse = Matrix(((1.0, -0.0, 0.0, 2.5), (-0.0, 1.0, -0.0, 0.0), (0.0, -0.0, 1.0, -0.0), (-0.0, 0.0, -0.0, 1.0)))
ob_bloco_stone_arch_842_2117_z20.location = (-2.825, 1.0, 2.94)
ob_bloco_stone_wall_842_2118_z0.parent = ob_parede_externa_oeste_x842_y2113_2119
ob_bloco_stone_wall_842_2118_z0.matrix_parent_inverse = Matrix(((1.0, -0.0, 0.0, 2.5), (-0.0, 1.0, -0.0, 0.0), (0.0, -0.0, 1.0, -0.0), (-0.0, 0.0, -0.0, 1.0)))
ob_bloco_stone_wall_842_2118_z0.location = (-2.825, 2.0, 1.56)
ob_bloco_stone_wall_842_2119_z0.parent = ob_parede_externa_oeste_x842_y2113_2119
ob_bloco_stone_wall_842_2119_z0.matrix_parent_inverse = Matrix(((1.0, -0.0, 0.0, 2.5), (-0.0, 1.0, -0.0, 0.0), (0.0, -0.0, 1.0, -0.0), (-0.0, 0.0, -0.0, 1.0)))
ob_bloco_stone_wall_842_2119_z0.location = (-2.825, 3.0, 1.56)
ob_bloco_stone_post_842_2119_z20.parent = ob_parede_externa_oeste_x842_y2113_2119
ob_bloco_stone_post_842_2119_z20.matrix_parent_inverse = Matrix(((1.0, -0.0, 0.0, 2.5), (-0.0, 1.0, -0.0, 0.0), (0.0, -0.0, 1.0, -0.0), (-0.0, 0.0, -0.0, 1.0)))
ob_bloco_stone_post_842_2119_z20.location = (-2.825, 3.0, 2.94)
ob_parede_externa_leste_x847_y2119_2119.location = (2.5, 3.0, 0.36)
ob_parede_externa_leste_x847_y2119_2119.empty_display_type = 'CUBE'
ob_bloco_stone_wall_847_2119_z0.parent = ob_parede_externa_leste_x847_y2119_2119
ob_bloco_stone_wall_847_2119_z0.matrix_parent_inverse = Matrix(((1.0, -0.0, 0.0, -2.5), (-0.0, 1.0, -0.0, -3.0), (0.0, -0.0, 1.0, -0.36), (-0.0, 0.0, -0.0, 1.0)))
ob_bloco_stone_wall_847_2119_z0.location = (2.175, 3.0, 1.56)
ob_parede_interna_ew_02_y2115_x844_844.location = (-0.5, -1.0, 0.0)
ob_parede_interna_ew_02_y2115_x844_844.empty_display_type = 'CUBE'
ob_bloco_stone_post_844_2115_z_3.parent = ob_parede_interna_ew_02_y2115_x844_844
ob_bloco_stone_post_844_2115_z_3.matrix_parent_inverse = Matrix(((1.0, -0.0, 0.0, 0.5), (-0.0, 1.0, -0.0, 1.0), (0.0, -0.0, 1.0, -0.0), (-0.0, 0.0, -0.0, 1.0)))
ob_bloco_stone_post_844_2115_z_3.location = (-0.5, -1.325, 0.18)
ob_parede_interna_ew_03_y2119_x843_846.location = (0.0, 3.0, 0.36)
ob_parede_interna_ew_03_y2119_x843_846.empty_display_type = 'CUBE'
ob_bloco_stone_arch_843_2119_z0.parent = ob_parede_interna_ew_03_y2119_x843_846
ob_bloco_stone_arch_843_2119_z0.matrix_parent_inverse = Matrix(((1.0, -0.0, 0.0, -0.0), (-0.0, 1.0, -0.0, -3.0), (0.0, -0.0, 1.0, -0.36), (-0.0, 0.0, -0.0, 1.0)))
ob_bloco_stone_arch_843_2119_z0.location = (-1.5, 2.675, 0.54)
ob_bloco_stone_wall_845_2119_z0.parent = ob_parede_interna_ew_03_y2119_x843_846
ob_bloco_stone_wall_845_2119_z0.matrix_parent_inverse = Matrix(((1.0, -0.0, 0.0, -0.0), (-0.0, 1.0, -0.0, -3.0), (0.0, -0.0, 1.0, -0.36), (-0.0, 0.0, -0.0, 1.0)))
ob_bloco_stone_wall_845_2119_z0.location = (0.5, 2.675, 0.54)
ob_bloco_stone_wall_846_2119_z0.parent = ob_parede_interna_ew_03_y2119_x843_846
ob_bloco_stone_wall_846_2119_z0.matrix_parent_inverse = Matrix(((1.0, -0.0, 0.0, -0.0), (-0.0, 1.0, -0.0, -3.0), (0.0, -0.0, 1.0, -0.36), (-0.0, 0.0, -0.0, 1.0)))
ob_bloco_stone_wall_846_2119_z0.location = (1.5, 2.675, 0.54)
ob_bloco_stone_wall_846_2119_z3.parent = ob_parede_interna_ew_03_y2119_x843_846
ob_bloco_stone_wall_846_2119_z3.matrix_parent_inverse = Matrix(((1.0, -0.0, 0.0, -0.0), (-0.0, 1.0, -0.0, -3.0), (0.0, -0.0, 1.0, -0.36), (-0.0, 0.0, -0.0, 1.0)))
ob_bloco_stone_wall_846_2119_z3.location = (1.5, 2.675, 0.9)
ob_bloco_stone_arch_846_2119_z6.parent = ob_parede_interna_ew_03_y2119_x843_846
ob_bloco_stone_arch_846_2119_z6.matrix_parent_inverse = Matrix(((1.0, -0.0, 0.0, -0.0), (-0.0, 1.0, -0.0, -3.0), (0.0, -0.0, 1.0, -0.36), (-0.0, 0.0, -0.0, 1.0)))
ob_bloco_stone_arch_846_2119_z6.location = (1.5, 2.675, 1.26)
ob_pisos_lajes.location = (0.0, 0.0, 0.0)
ob_pisos_lajes.empty_display_type = 'CUBE'
ob_piso_woven_mat_846_2114_z0.parent = ob_pisos_lajes
ob_piso_woven_mat_846_2114_z0.location = (1.5, -2.0, 0.31)
ob_piso_woven_mat_847_2114_z0.parent = ob_pisos_lajes
ob_piso_woven_mat_847_2114_z0.location = (2.5, -2.0, 0.31)
ob_piso_grasses_843_2115_z_3.parent = ob_pisos_lajes
ob_piso_grasses_843_2115_z_3.location = (-1.5, -1.0, -0.05)
ob_piso_grasses_845_2115_z0.parent = ob_pisos_lajes
ob_piso_grasses_845_2115_z0.location = (0.5, -1.0, 0.31)
ob_piso_grasses_844_2116_z_1.parent = ob_pisos_lajes
ob_piso_grasses_844_2116_z_1.location = (-0.5, 0.0, 0.19)
ob_moveis_decoracoes.location = (0.0, 0.0, 0.0)
ob_moveis_decoracoes.empty_display_type = 'CUBE'
ob_movel_garbage_845_2112_z0.parent = ob_moveis_decoracoes
ob_movel_garbage_845_2112_z0.location = (0.5, -4.0, 0.42)
ob_movel_boulder_844_2114_z_3.parent = ob_moveis_decoracoes
ob_movel_boulder_844_2114_z_3.location = (-0.5, -2.0, 0.3)
ob_movel_fallen_log_843_2115_z0.parent = ob_moveis_decoracoes
ob_movel_fallen_log_843_2115_z0.location = (-1.5, -1.0, 0.42)
ob_movel_boulder_844_2115_z_3.parent = ob_moveis_decoracoes
ob_movel_boulder_844_2115_z_3.location = (-0.5, -1.0, 0.3)
ob_movel_vines_843_2116_z0.parent = ob_moveis_decoracoes
ob_movel_vines_843_2116_z0.location = (-1.5, 0.0, 0.42)
ob_movel_fallen_log_843_2116_z0.parent = ob_moveis_decoracoes
ob_movel_fallen_log_843_2116_z0.location = (-1.5, 0.0, 0.42)
ob_movel_mushrooms_847_2116_z0.parent = ob_moveis_decoracoes
ob_movel_mushrooms_847_2116_z0.location = (2.5, 0.0, 0.42)
ob_movel_mushrooms_847_2117_z0.parent = ob_moveis_decoracoes
ob_movel_mushrooms_847_2117_z0.location = (2.5, 1.0, 0.42)
ob_movel_vines_843_2118_z0.parent = ob_moveis_decoracoes
ob_movel_vines_843_2118_z0.location = (-1.5, 2.0, 0.42)
ob_movel_vines_842_2120_z3.parent = ob_moveis_decoracoes
ob_movel_vines_842_2120_z3.location = (-2.5, 4.0, 0.78)

# ---- collection membership
col_01_paredes_externas.objects.link(ob_parede_externa_norte_y2112_x842_842)
col_01_paredes_externas.objects.link(ob_bloco_secret_door_842_2112_z_2)
col_01_paredes_externas.objects.link(ob_bloco_stone_arch_842_2112_z17)
col_01_paredes_externas.objects.link(ob_parede_externa_sul_y2120_x842_842)
col_01_paredes_externas.objects.link(ob_bloco_stone_post_842_2120_z0)
col_01_paredes_externas.objects.link(ob_parede_externa_oeste_x842_y2113_2119)
col_01_paredes_externas.objects.link(ob_bloco_stone_wall_842_2113_z_2)
col_01_paredes_externas.objects.link(ob_bloco_stone_wall_842_2113_z1)
col_01_paredes_externas.objects.link(ob_bloco_stone_arch_842_2113_z3)
col_01_paredes_externas.objects.link(ob_bloco_stone_arch_842_2114_z17)
col_01_paredes_externas.objects.link(ob_bloco_stone_wall_842_2115_z_3)
col_01_paredes_externas.objects.link(ob_bloco_stone_arch_842_2115_z0)
col_01_paredes_externas.objects.link(ob_bloco_stone_post_842_2115_z17)
col_01_paredes_externas.objects.link(ob_bloco_stone_wall_842_2115_z20)
col_01_paredes_externas.objects.link(ob_bloco_stone_post_842_2115_z23)
col_01_paredes_externas.objects.link(ob_bloco_stone_arch_842_2115_z26)
col_01_paredes_externas.objects.link(ob_bloco_stone_post_842_2115_z29)
col_01_paredes_externas.objects.link(ob_bloco_stone_wall_842_2116_z0)
col_01_paredes_externas.objects.link(ob_bloco_stone_arch_842_2116_z20)
col_01_paredes_externas.objects.link(ob_bloco_stone_post_842_2116_z23)
col_01_paredes_externas.objects.link(ob_bloco_stone_post_842_2116_z26)
col_01_paredes_externas.objects.link(ob_bloco_stone_arch_842_2116_z29)
col_01_paredes_externas.objects.link(ob_bloco_stone_wall_842_2117_z0)
col_01_paredes_externas.objects.link(ob_bloco_stone_arch_842_2117_z20)
col_01_paredes_externas.objects.link(ob_bloco_stone_wall_842_2118_z0)
col_01_paredes_externas.objects.link(ob_bloco_stone_wall_842_2119_z0)
col_01_paredes_externas.objects.link(ob_bloco_stone_post_842_2119_z20)
col_01_paredes_externas.objects.link(ob_parede_externa_leste_x847_y2119_2119)
col_01_paredes_externas.objects.link(ob_bloco_stone_wall_847_2119_z0)
col_02_paredes_internas.objects.link(ob_parede_interna_ew_02_y2115_x844_844)
col_02_paredes_internas.objects.link(ob_bloco_stone_post_844_2115_z_3)
col_02_paredes_internas.objects.link(ob_parede_interna_ew_03_y2119_x843_846)
col_02_paredes_internas.objects.link(ob_bloco_stone_arch_843_2119_z0)
col_02_paredes_internas.objects.link(ob_bloco_stone_wall_845_2119_z0)
col_02_paredes_internas.objects.link(ob_bloco_stone_wall_846_2119_z0)
col_02_paredes_internas.objects.link(ob_bloco_stone_wall_846_2119_z3)
col_02_paredes_internas.objects.link(ob_bloco_stone_arch_846_2119_z6)
col_03_pisos_escadas.objects.link(ob_pisos_lajes)
col_03_pisos_escadas.objects.link(ob_piso_woven_mat_846_2114_z0)
col_03_pisos_escadas.objects.link(ob_piso_woven_mat_847_2114_z0)
col_03_pisos_escadas.objects.link(ob_piso_grasses_843_2115_z_3)
col_03_pisos_escadas.objects.link(ob_piso_grasses_845_2115_z0)
col_03_pisos_escadas.objects.link(ob_piso_grasses_844_2116_z_1)
col_04_moveis_decoracoes.objects.link(ob_moveis_decoracoes)
col_04_moveis_decoracoes.objects.link(ob_movel_garbage_845_2112_z0)
col_04_moveis_decoracoes.objects.link(ob_movel_boulder_844_2114_z_3)
col_04_moveis_decoracoes.objects.link(ob_movel_fallen_log_843_2115_z0)
col_04_moveis_decoracoes.objects.link(ob_movel_boulder_844_2115_z_3)
col_04_moveis_decoracoes.objects.link(ob_movel_vines_843_2116_z0)
col_04_moveis_decoracoes.objects.link(ob_movel_fallen_log_843_2116_z0)
col_04_moveis_decoracoes.objects.link(ob_movel_mushrooms_847_2116_z0)
col_04_moveis_decoracoes.objects.link(ob_movel_mushrooms_847_2117_z0)
col_04_moveis_decoracoes.objects.link(ob_movel_vines_843_2118_z0)
col_04_moveis_decoracoes.objects.link(ob_movel_vines_842_2120_z3)

# ---- scene / render settings (as saved in the file)
scene.frame_start = 1; scene.frame_end = 250; scene.frame_set(1)
scene.render.engine = 'BLENDER_EEVEE_NEXT'
scene.render.bake_bias = 0.0
scene.render.bake_samples = 0
scene.cycles.sampling_pattern = 'TABULATED_SOBOL'
scene.eevee.use_volume_custom_range = False
bpy.context.view_layer.update()

# ---- added for rendering (the .blend has no active camera and no usable light): camera, sun + grey world if the file has none
cam_auto = bpy.data.cameras.new('AutoCamera')
cam_auto.lens = 50.0
cam_auto.sensor_width = 36.0
cam_auto.clip_end = 1000.0
ob_auto_camera = bpy.data.objects.new('AutoCamera', cam_auto)
scene.collection.objects.link(ob_auto_camera)
ob_auto_camera.location = (10.6983, -12.8879, 10.6086)
ob_auto_camera.rotation_euler = (1.09748, -7.21219e-08, 0.694738)
scene.camera = ob_auto_camera
light_auto_sun = bpy.data.lights.new('AutoSun', 'SUN')
light_auto_sun.energy = 3.0
light_auto_sun.angle = 0.0523599
ob_auto_sun = bpy.data.objects.new('AutoSun', light_auto_sun)
scene.collection.objects.link(ob_auto_sun)
ob_auto_sun.rotation_euler = (0.872665, 0.174533, 0.523599)
if scene.world is None:
    world_auto = bpy.data.worlds.new('AutoWorld')
    world_auto.color = (0.3, 0.3, 0.3)
    scene.world = world_auto
bpy.context.view_layer.update()
